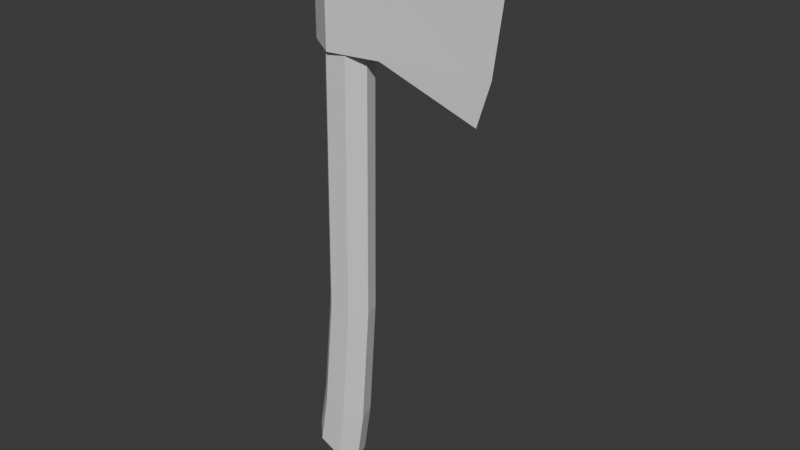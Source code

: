 # Source: model_003.blend  (saved by Blender 5.2.45; exported with 4.5.12 LTS)
import bpy
from mathutils import Matrix  # noqa: F401  (used for matrix-valued properties, if any)

bpy.ops.wm.read_factory_settings(use_empty=True)
scene = bpy.context.scene
scene.name = 'Scene'

# ---- collections
col_collection = bpy.data.collections.new('Collection'); scene.collection.children.link(col_collection)

# ---- materials (node trees are filled in below, after node groups)
mat_wood = bpy.data.materials.new('wood')
mat_iron = bpy.data.materials.new('iron')

# ---- material node trees
mat_wood.use_nodes = True; mat_wood.node_tree.nodes.clear()
_N = mat_wood.node_tree.nodes; _L = mat_wood.node_tree.links
n0 = _N.new('ShaderNodeBsdfPrincipled'); n0.name = 'Principled BSDF'; n0.location = (-200, 100)
n0.inputs[10].default_value = 0.005
n1 = _N.new('ShaderNodeOutputMaterial'); n1.name = 'Material Output'; n1.location = (200, 100)
_L.new(n0.outputs[0], n1.inputs[0])
n1.is_active_output = True
mat_iron.use_nodes = True; mat_iron.node_tree.nodes.clear()
_N = mat_iron.node_tree.nodes; _L = mat_iron.node_tree.links
n0 = _N.new('ShaderNodeBsdfPrincipled'); n0.name = 'Principled BSDF'; n0.location = (-200, 100)
n0.inputs[10].default_value = 0.005
n1 = _N.new('ShaderNodeOutputMaterial'); n1.name = 'Material Output'; n1.location = (200, 100)
_L.new(n0.outputs[0], n1.inputs[0])
n1.is_active_output = True

# ---- world
world_world = bpy.data.worlds.new('World'); scene.world = world_world
world_world.use_nodes = True; world_world.node_tree.nodes.clear()
_N = world_world.node_tree.nodes; _L = world_world.node_tree.links
n0 = _N.new('ShaderNodeOutputWorld'); n0.name = 'World Output'; n0.location = (200, 100)
n1 = _N.new('ShaderNodeBackground'); n1.name = 'Background'; n1.location = (-200, 100)
n1.inputs[0].default_value = (0.05088, 0.05088, 0.05088, 1.0)
_L.new(n1.outputs[0], n0.inputs[0])
n0.is_active_output = True
world_world.color = (0.05088, 0.05088, 0.05088)
world_world.sun_shadow_jitter_overblur = 0.0

# ---- meshes
me_cylinder = bpy.data.meshes.new('Cylinder')
me_cylinder.from_pydata([(-0.1788, 1.0, -0.9559), (0.0, 1.0, 1.0), (0.609, 0.6235, -0.9638), (0.7818, 0.6235, 1.0), (0.8036, -0.2225, -0.9657), (0.9749, -0.2225, 1.0), (0.2584, -0.901, -0.9603), (0.4339, -0.901, 1.0), (-0.6161, -0.901, -0.9515), (-0.4339, -0.901, 1.0), (-1.161, -0.2225, -0.946), (-0.9749, -0.2225, 1.0), (-0.9667, 0.6235, -0.948), (-0.7818, 0.6235, 1.0), (-0.911, 1.058, -1.905), (-0.1028, 0.6596, -1.956), (0.09686, -0.2354, -1.968), (-0.4625, -0.9531, -1.933), (-1.36, -0.9531, -1.877), (-1.919, -0.2354, -1.842), (-1.719, 0.6596, -1.854), (0.4392, -0.2354, -1.666), (0.2391, 0.6596, -1.657), (-1.581, -0.2354, -1.568), (-1.021, -0.9531, -1.595), (-0.5711, 1.058, -1.617), (-0.1215, -0.9531, -1.639), (-1.381, 0.6596, -1.578)], [], [(0, 1, 3, 2), (2, 3, 5, 4), (4, 5, 7, 6), (6, 7, 9, 8), (8, 9, 11, 10), (3, 1, 13, 11, 9, 7, 5), (10, 11, 13, 12), (12, 13, 1, 0), (22, 21, 16, 15), (14, 15, 16, 17, 18, 19, 20), (24, 23, 19, 18), (25, 22, 15, 14), (21, 26, 17, 16), (23, 27, 20, 19), (26, 24, 18, 17), (27, 25, 14, 20), (12, 0, 25, 27), (6, 8, 24, 26), (10, 12, 27, 23), (4, 6, 26, 21), (0, 2, 22, 25), (8, 10, 23, 24), (2, 4, 21, 22)])
_uv = me_cylinder.uv_layers.new(name='UVMap')
_uv.uv.foreach_set('vector', [1.0, 0.5, 1.0, 1.0, 0.8571, 1.0, 0.8571, 0.5, 0.8571, 0.5, 0.8571, 1.0, 0.7143, 1.0, 0.7143, 0.5, 0.7143, 0.5, 0.7143, 1.0, 0.5714, 1.0, 0.5714, 0.5, 0.5714, 0.5, 0.5714, 1.0, 0.4286, 1.0, 0.4286, 0.5, 0.4286, 0.5, 0.4286, 1.0, 0.2857, 1.0, 0.2857, 0.5, 0.4376, 0.3996, 0.25, 0.49, 0.06236, 0.3996, 0.01602, 0.1966, 0.1459, 0.03377, 0.3541, 0.03377, 0.484, 0.1966, 0.2857, 0.5, 0.2857, 1.0, 0.1429, 1.0, 0.1429, 0.5, 0.1429, 0.5, 0.1429, 1.0, 2.98e-08, 1.0, 2.98e-08, 0.5, 0.8571, 0.5, 0.7143, 0.5, 0.7143, 0.5, 0.8571, 0.5, 0.75, 0.49, 0.9376, 0.3996, 0.984, 0.1966, 0.8541, 0.03377, 0.6459, 0.03377, 0.516, 0.1966, 0.5624, 0.3996, 0.4286, 0.5, 0.2857, 0.5, 0.2857, 0.5, 0.4286, 0.5, 1.0, 0.5, 0.8571, 0.5, 0.8571, 0.5, 1.0, 0.5, 0.7143, 0.5, 0.5714, 0.5, 0.5714, 0.5, 0.7143, 0.5, 0.2857, 0.5, 0.1429, 0.5, 0.1429, 0.5, 0.2857, 0.5, 0.5714, 0.5, 0.4286, 0.5, 0.4286, 0.5, 0.5714, 0.5, 0.1429, 0.5, 2.98e-08, 0.5, 2.98e-08, 0.5, 0.1429, 0.5, 0.1429, 0.5, 2.98e-08, 0.5, 2.98e-08, 0.5, 0.1429, 0.5, 0.5714, 0.5, 0.4286, 0.5, 0.4286, 0.5, 0.5714, 0.5, 0.2857, 0.5, 0.1429, 0.5, 0.1429, 0.5, 0.2857, 0.5, 0.7143, 0.5, 0.5714, 0.5, 0.5714, 0.5, 0.7143, 0.5, 1.0, 0.5, 0.8571, 0.5, 0.8571, 0.5, 1.0, 0.5, 0.4286, 0.5, 0.2857, 0.5, 0.2857, 0.5, 0.4286, 0.5, 0.8571, 0.5, 0.7143, 0.5, 0.7143, 0.5, 0.8571, 0.5])
me_cylinder.materials.append(mat_wood)
me_cylinder.update()
me_cube_001 = bpy.data.meshes.new('Cube.001')
me_cube_001.from_pydata([(-0.1684, -0.5209, -1.0), (-0.1684, -0.5209, 1.0), (3.507, 0.00168, 2.119), (3.17, 0.00168, -1.94), (-0.9301, 0.00168, -1.0), (-0.9301, 0.00168, 1.0), (1.029, -0.3059, -1.0), (1.029, -0.3059, 1.0), (3.082, -0.04889, -0.9401), (3.1, -0.04877, 1.935), (2.879, -0.0401, -1.812), (3.227, -0.05506, 0.8839), (-0.1684, 0.5242, -1.0), (-0.1684, 0.5242, 1.0), (1.029, 0.3092, -1.0), (1.029, 0.3092, 1.0), (3.082, 0.05225, -0.9401), (3.1, 0.05213, 1.935), (2.879, 0.04346, -1.812), (3.227, 0.05842, 0.8839)], [], [(6, 7, 1, 0), (0, 1, 5, 4), (8, 6, 10), (7, 11, 9), (8, 11, 7, 6), (14, 15, 13, 12), (12, 13, 5, 4), (16, 14, 18), (15, 19, 17), (16, 19, 15, 14), (1, 13, 5), (4, 12, 0), (6, 0, 12, 14), (10, 6, 14, 18), (3, 10, 18), (1, 7, 15, 13), (7, 9, 17, 15), (9, 2, 17)])
_uv = me_cube_001.uv_layers.new(name='UVMap')
_uv.uv.foreach_set('vector', [0.375, 0.875, 0.625, 0.875, 0.625, 1.0, 0.375, 1.0, 0.375, 1.0, 0.625, 1.0, 0.625, 1.0, 0.375, 1.0, 0.375, 0.7812, 0.375, 0.875, 0.375, 0.8125, 0.625, 0.875, 0.625, 0.7812, 0.625, 0.8125, 0.375, 0.7812, 0.625, 0.7812, 0.625, 0.875, 0.375, 0.875, 0.375, 0.875, 0.625, 0.875, 0.625, 1.0, 0.375, 1.0, 0.375, 1.0, 0.625, 1.0, 0.625, 1.0, 0.375, 1.0, 0.375, 0.7812, 0.375, 0.875, 0.375, 0.8125, 0.625, 0.875, 0.625, 0.7812, 0.625, 0.8125, 0.375, 0.7812, 0.625, 0.7812, 0.625, 0.875, 0.375, 0.875, 0.625, 1.0, 0.625, 1.0, 0.625, 1.0, 0.375, 1.0, 0.375, 1.0, 0.375, 1.0, 0.375, 0.875, 0.375, 1.0, 0.375, 1.0, 0.375, 0.875, 0.375, 0.8125, 0.375, 0.875, 0.375, 0.875, 0.375, 0.8125, 0.375, 0.75, 0.375, 0.8125, 0.375, 0.8125, 0.625, 1.0, 0.625, 0.875, 0.625, 0.875, 0.625, 1.0, 0.625, 0.875, 0.625, 0.8125, 0.625, 0.8125, 0.625, 0.875, 0.625, 0.8125, 0.625, 0.75, 0.625, 0.8125])
me_cube_001.materials.append(mat_iron)
me_cube_001.update()
me_cube_002 = bpy.data.meshes.new('Cube.002')
me_cube_002.from_pydata([(3.486, 0.00168, -0.9283), (3.724, 0.00168, 0.8577), (3.507, 0.00168, 2.119), (3.17, 0.00168, -1.94), (3.082, -0.04889, -0.9401), (3.1, -0.04877, 1.935), (2.879, -0.0401, -1.812), (3.227, -0.05506, 0.8839), (3.082, 0.05225, -0.9401), (3.1, 0.05213, 1.935), (2.879, 0.04346, -1.812), (3.227, 0.05842, 0.8839)], [], [(5, 7, 1, 2), (0, 1, 7, 4), (0, 4, 6, 3), (9, 11, 1, 2), (0, 1, 11, 8), (0, 8, 10, 3)])
_uv = me_cube_002.uv_layers.new(name='UVMap')
_uv.uv.foreach_set('vector', [0.625, 0.8125, 0.625, 0.7812, 0.625, 0.75, 0.625, 0.75, 0.375, 0.75, 0.625, 0.75, 0.625, 0.7812, 0.375, 0.7812, 0.375, 0.75, 0.375, 0.7812, 0.375, 0.8125, 0.375, 0.75, 0.625, 0.8125, 0.625, 0.7812, 0.625, 0.75, 0.625, 0.75, 0.375, 0.75, 0.625, 0.75, 0.625, 0.7812, 0.375, 0.7812, 0.375, 0.75, 0.375, 0.7812, 0.375, 0.8125, 0.375, 0.75])
me_cube_002.materials.append(mat_iron)
me_cube_002.update()

# ---- objects
ob_light_brown = bpy.data.objects.new('light-brown', me_cylinder)
ob_red = bpy.data.objects.new('red', me_cube_001)
ob_light_grey = bpy.data.objects.new('light-grey', me_cube_002)

# ---- transforms, parenting, visibility, modifiers, constraints
ob_light_brown.location = (0.0, 0.0, 1.175)
ob_light_brown.scale = (0.02934, 0.02284, 0.214)
ob_red.location = (0.0, 0.0, 1.326)
ob_red.scale = (0.05059, 0.05059, 0.05059)
ob_light_grey.location = (0.0, 0.0, 1.326)
ob_light_grey.scale = (0.05059, 0.05059, 0.05059)

# ---- collection membership
col_collection.objects.link(ob_light_brown)
col_collection.objects.link(ob_red)
col_collection.objects.link(ob_light_grey)

# ---- scene / render settings (as saved in the file)
scene.frame_start = 1; scene.frame_end = 250; scene.frame_set(1)
scene.render.engine = 'BLENDER_EEVEE_NEXT'
scene.render.bake_bias = 0.0
scene.render.bake_samples = 0
scene.render.compositor_device = 'GPU'
scene.eevee.use_volume_custom_range = False
scene.eevee.fast_gi_thickness_near = 0.1
scene.eevee.fast_gi_thickness_far = 0.0
scene.eevee.ray_tracing_options.screen_trace_thickness = 0.1
bpy.context.view_layer.update()

# ---- added for rendering (the .blend has no active camera and no usable light): camera, sun
cam_auto = bpy.data.cameras.new('AutoCamera')
cam_auto.lens = 50.0
cam_auto.sensor_width = 36.0
cam_auto.clip_end = 1000.0
ob_auto_camera = bpy.data.objects.new('AutoCamera', cam_auto)
scene.collection.objects.link(ob_auto_camera)
ob_auto_camera.location = (0.735658, -0.803438, 1.62934)
ob_auto_camera.rotation_euler = (1.09748, -7.21219e-08, 0.694738)
scene.camera = ob_auto_camera
light_auto_sun = bpy.data.lights.new('AutoSun', 'SUN')
light_auto_sun.energy = 3.0
light_auto_sun.angle = 0.0523599
ob_auto_sun = bpy.data.objects.new('AutoSun', light_auto_sun)
scene.collection.objects.link(ob_auto_sun)
ob_auto_sun.rotation_euler = (0.872665, 0.174533, 0.523599)
bpy.context.view_layer.update()
